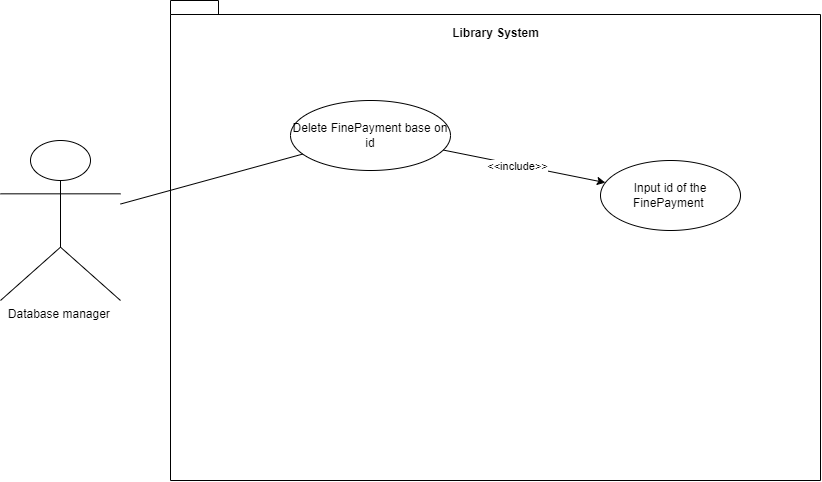

The diagram above was exported from draw.io. Its source (the exported page's mxGraphModel, read from the mxfile embedded in the PNG):
<mxGraphModel dx="1126" dy="523" grid="1" gridSize="10" guides="1" tooltips="1" connect="1" arrows="1" fold="1" page="1" pageScale="1" pageWidth="850" pageHeight="1100" math="0" shadow="0">
  <root>
    <mxCell id="0" />
    <mxCell id="1" parent="0" />
    <mxCell id="WXUy9Tb-qTp6Tu4ZHFu8-1" value="Database manager&amp;nbsp;&lt;br&gt;" style="shape=umlActor;verticalLabelPosition=bottom;verticalAlign=top;html=1;outlineConnect=0;" vertex="1" parent="1">
      <mxGeometry x="20" y="180" width="120" height="160" as="geometry" />
    </mxCell>
    <mxCell id="WXUy9Tb-qTp6Tu4ZHFu8-3" value="" style="shape=folder;fontStyle=1;spacingTop=10;tabWidth=40;tabHeight=14;tabPosition=left;html=1;whiteSpace=wrap;" vertex="1" parent="1">
      <mxGeometry x="190" y="40" width="650" height="480" as="geometry" />
    </mxCell>
    <mxCell id="WXUy9Tb-qTp6Tu4ZHFu8-4" value="Delete FinePayment base on id" style="ellipse;whiteSpace=wrap;html=1;" vertex="1" parent="1">
      <mxGeometry x="310" y="140" width="160" height="70" as="geometry" />
    </mxCell>
    <mxCell id="WXUy9Tb-qTp6Tu4ZHFu8-5" value="Library System" style="text;align=center;fontStyle=1;verticalAlign=middle;spacingLeft=3;spacingRight=3;strokeColor=none;rotatable=0;points=[[0,0.5],[1,0.5]];portConstraint=eastwest;html=1;" vertex="1" parent="1">
      <mxGeometry x="475" y="60" width="80" height="26" as="geometry" />
    </mxCell>
    <mxCell id="WXUy9Tb-qTp6Tu4ZHFu8-6" value="" style="endArrow=none;html=1;rounded=0;" edge="1" parent="1" source="WXUy9Tb-qTp6Tu4ZHFu8-1" target="WXUy9Tb-qTp6Tu4ZHFu8-4">
      <mxGeometry width="50" height="50" relative="1" as="geometry">
        <mxPoint x="400" y="320" as="sourcePoint" />
        <mxPoint x="450" y="270" as="targetPoint" />
      </mxGeometry>
    </mxCell>
    <mxCell id="WXUy9Tb-qTp6Tu4ZHFu8-10" value="" style="endArrow=classic;html=1;rounded=0;" edge="1" parent="1" source="WXUy9Tb-qTp6Tu4ZHFu8-4" target="WXUy9Tb-qTp6Tu4ZHFu8-11">
      <mxGeometry width="50" height="50" relative="1" as="geometry">
        <mxPoint x="400" y="360" as="sourcePoint" />
        <mxPoint x="450" y="310" as="targetPoint" />
      </mxGeometry>
    </mxCell>
    <mxCell id="WXUy9Tb-qTp6Tu4ZHFu8-12" value="&amp;lt;&amp;lt;include&amp;gt;&amp;gt;" style="edgeLabel;html=1;align=center;verticalAlign=middle;resizable=0;points=[];" vertex="1" connectable="0" parent="WXUy9Tb-qTp6Tu4ZHFu8-10">
      <mxGeometry x="0.3581" y="-1" relative="1" as="geometry">
        <mxPoint x="-36" y="-7" as="offset" />
      </mxGeometry>
    </mxCell>
    <mxCell id="WXUy9Tb-qTp6Tu4ZHFu8-11" value="Input id of the FinePayment&amp;nbsp;" style="ellipse;whiteSpace=wrap;html=1;" vertex="1" parent="1">
      <mxGeometry x="620" y="200" width="140" height="70" as="geometry" />
    </mxCell>
  </root>
</mxGraphModel>